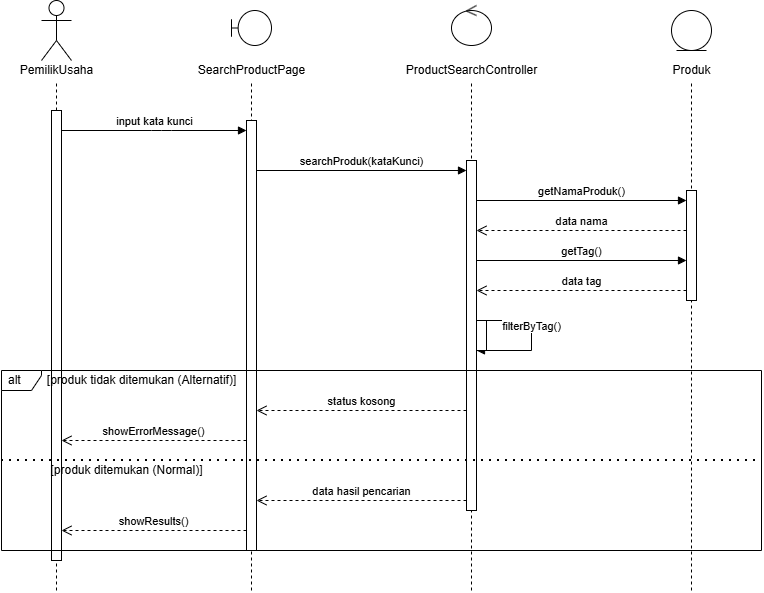

The diagram above was exported from draw.io. Its source (the exported page's mxGraphModel, read from the mxfile embedded in the PNG):
<mxGraphModel dx="1110" dy="658" grid="1" gridSize="10" guides="1" tooltips="1" connect="1" arrows="1" fold="1" page="1" pageScale="1" pageWidth="850" pageHeight="1100" math="0" shadow="0">
  <root>
    <mxCell id="0" />
    <mxCell id="1" parent="0" />
    <mxCell id="actor_icon" parent="1" style="shape=umlActor;verticalLabelPosition=bottom;verticalAlign=top;html=1;outlineConnect=0;" value="" vertex="1">
      <mxGeometry height="60" width="30" x="60" y="30" as="geometry" />
    </mxCell>
    <mxCell id="actor_text" parent="1" style="text;html=1;align=center;verticalAlign=middle;resizable=0;points=[];autosize=1;strokeColor=none;fillColor=none;" value="PemilikUsaha" vertex="1">
      <mxGeometry height="20" width="80" x="35" y="90" as="geometry" />
    </mxCell>
    <mxCell id="actor_line" edge="1" parent="1" style="endArrow=none;dashed=1;html=1;" value="">
      <mxGeometry height="50" relative="1" width="50" as="geometry">
        <mxPoint x="75" y="620" as="sourcePoint" />
        <mxPoint x="75" y="110" as="targetPoint" />
      </mxGeometry>
    </mxCell>
    <mxCell id="actor_act" parent="1" style="html=1;points=[];perimeter=orthogonalPerimeter;fillColor=#ffffff;strokeColor=#000000;" value="" vertex="1">
      <mxGeometry height="450" width="10" x="70" y="140" as="geometry" />
    </mxCell>
    <mxCell id="view_icon" parent="1" style="shape=umlBoundary;whiteSpace=wrap;html=1;" value="" vertex="1">
      <mxGeometry height="35" width="40" x="250" y="40" as="geometry" />
    </mxCell>
    <mxCell id="view_text" parent="1" style="text;html=1;align=center;verticalAlign=middle;resizable=0;points=[];autosize=1;strokeColor=none;fillColor=none;" value="SearchProductPage" vertex="1">
      <mxGeometry height="20" width="120" x="210" y="90" as="geometry" />
    </mxCell>
    <mxCell id="view_line" edge="1" parent="1" style="endArrow=none;dashed=1;html=1;" value="">
      <mxGeometry height="50" relative="1" width="50" as="geometry">
        <mxPoint x="270" y="620" as="sourcePoint" />
        <mxPoint x="270" y="110" as="targetPoint" />
      </mxGeometry>
    </mxCell>
    <mxCell id="view_act" parent="1" style="html=1;points=[];perimeter=orthogonalPerimeter;fillColor=#ffffff;strokeColor=#000000;" value="" vertex="1">
      <mxGeometry height="430" width="10" x="265" y="150" as="geometry" />
    </mxCell>
    <mxCell id="ctrl_icon" parent="1" style="shape=umlControl;whiteSpace=wrap;html=1;" value="" vertex="1">
      <mxGeometry height="40" width="40" x="470" y="35" as="geometry" />
    </mxCell>
    <mxCell id="ctrl_text" parent="1" style="text;html=1;align=center;verticalAlign=middle;resizable=0;points=[];autosize=1;strokeColor=none;fillColor=none;" value="ProductSearchController" vertex="1">
      <mxGeometry height="20" width="140" x="420" y="90" as="geometry" />
    </mxCell>
    <mxCell id="ctrl_line" edge="1" parent="1" style="endArrow=none;dashed=1;html=1;" value="">
      <mxGeometry height="50" relative="1" width="50" as="geometry">
        <mxPoint x="490" y="620" as="sourcePoint" />
        <mxPoint x="490" y="110" as="targetPoint" />
      </mxGeometry>
    </mxCell>
    <mxCell id="ctrl_act" parent="1" style="html=1;points=[];perimeter=orthogonalPerimeter;fillColor=#ffffff;strokeColor=#000000;" value="" vertex="1">
      <mxGeometry height="350" width="10" x="485" y="190" as="geometry" />
    </mxCell>
    <mxCell id="mod_icon" parent="1" style="shape=umlEntity;whiteSpace=wrap;html=1;" value="" vertex="1">
      <mxGeometry height="40" width="40" x="690" y="40" as="geometry" />
    </mxCell>
    <mxCell id="mod_text" parent="1" style="text;html=1;align=center;verticalAlign=middle;resizable=0;points=[];autosize=1;strokeColor=none;fillColor=none;" value="Produk" vertex="1">
      <mxGeometry height="20" width="60" x="680" y="90" as="geometry" />
    </mxCell>
    <mxCell id="mod_line" edge="1" parent="1" style="endArrow=none;dashed=1;html=1;" value="">
      <mxGeometry height="50" relative="1" width="50" as="geometry">
        <mxPoint x="710" y="620" as="sourcePoint" />
        <mxPoint x="710" y="110" as="targetPoint" />
      </mxGeometry>
    </mxCell>
    <mxCell id="mod_act" parent="1" style="html=1;points=[];perimeter=orthogonalPerimeter;fillColor=#ffffff;strokeColor=#000000;" value="" vertex="1">
      <mxGeometry height="110" width="10" x="705" y="220" as="geometry" />
    </mxCell>
    <mxCell id="m1" edge="1" parent="1" source="actor_act" style="html=1;verticalAlign=bottom;endArrow=block;" target="view_act" value="input kata kunci">
      <mxGeometry relative="1" as="geometry">
        <Array as="points">
          <mxPoint x="180" y="160" />
        </Array>
        <mxPoint x="80" y="160" as="sourcePoint" />
      </mxGeometry>
    </mxCell>
    <mxCell id="m2" edge="1" parent="1" style="html=1;verticalAlign=bottom;endArrow=block;" value="searchProduk(kataKunci)">
      <mxGeometry relative="1" as="geometry">
        <mxPoint x="275" y="200" as="sourcePoint" />
        <mxPoint x="485" y="200" as="targetPoint" />
      </mxGeometry>
    </mxCell>
    <mxCell id="m3" edge="1" parent="1" style="html=1;verticalAlign=bottom;endArrow=block;" value="getNamaProduk()">
      <mxGeometry relative="1" as="geometry">
        <mxPoint x="495" y="230" as="sourcePoint" />
        <mxPoint x="705" y="230" as="targetPoint" />
      </mxGeometry>
    </mxCell>
    <mxCell id="m4" edge="1" parent="1" style="html=1;verticalAlign=bottom;endArrow=open;dashed=1;endSize=8;" value="data nama">
      <mxGeometry relative="1" as="geometry">
        <mxPoint x="705" y="260" as="sourcePoint" />
        <mxPoint x="495" y="260" as="targetPoint" />
      </mxGeometry>
    </mxCell>
    <mxCell id="m5" edge="1" parent="1" style="html=1;verticalAlign=bottom;endArrow=block;" value="getTag()">
      <mxGeometry relative="1" as="geometry">
        <mxPoint x="495" y="290" as="sourcePoint" />
        <mxPoint x="705" y="290" as="targetPoint" />
      </mxGeometry>
    </mxCell>
    <mxCell id="m6" edge="1" parent="1" style="html=1;verticalAlign=bottom;endArrow=open;dashed=1;endSize=8;" value="data tag">
      <mxGeometry relative="1" as="geometry">
        <mxPoint x="705" y="320" as="sourcePoint" />
        <mxPoint x="495" y="320" as="targetPoint" />
      </mxGeometry>
    </mxCell>
    <mxCell id="m7_edge" edge="1" parent="1" style="html=1;verticalAlign=bottom;endArrow=block;edgeStyle=orthogonalEdgeStyle;rounded=0;" value="filterByTag()">
      <mxGeometry relative="1" as="geometry">
        <Array as="points">
          <mxPoint x="550" y="350" />
          <mxPoint x="550" y="380" />
        </Array>
        <mxPoint x="495" y="350" as="sourcePoint" />
        <mxPoint x="495" y="380" as="targetPoint" />
      </mxGeometry>
    </mxCell>
    <mxCell id="m7_act" parent="1" style="html=1;points=[];perimeter=orthogonalPerimeter;fillColor=#ffffff;strokeColor=#000000;" value="" vertex="1">
      <mxGeometry height="30" width="10" x="495" y="350" as="geometry" />
    </mxCell>
    <mxCell id="alt_frame" parent="1" style="shape=umlFrame;whiteSpace=wrap;html=1;width=40;height=20;boundedLbl=1;verticalAlign=middle;align=left;spacingLeft=5;fillColor=none;" value="alt" vertex="1">
      <mxGeometry height="180" width="760" x="20" y="400" as="geometry" />
    </mxCell>
    <mxCell id="alt_text1" parent="alt_frame" style="text;html=1;align=center;verticalAlign=middle;resizable=0;points=[];autosize=1;strokeColor=none;fillColor=none;" value="[produk tidak ditemukan (Alternatif)]" vertex="1">
      <mxGeometry height="20" width="200" x="40" as="geometry" />
    </mxCell>
    <mxCell id="alt_line" edge="1" parent="alt_frame" source="alt_frame" style="endArrow=none;dashed=1;html=1;dashPattern=1 3;strokeWidth=2;exitX=0;exitY=0.5;exitDx=0;exitDy=0;entryX=1;entryY=0.5;entryDx=0;entryDy=0;" target="alt_frame" value="">
      <mxGeometry height="50" relative="1" width="50" as="geometry" />
    </mxCell>
    <mxCell id="alt_text2" parent="alt_frame" style="text;html=1;align=center;verticalAlign=middle;resizable=0;points=[];autosize=1;strokeColor=none;fillColor=none;" value="[produk ditemukan (Normal)]" vertex="1">
      <mxGeometry height="20" width="170" x="40" y="90" as="geometry" />
    </mxCell>
    <mxCell id="m8" edge="1" parent="1" style="html=1;verticalAlign=bottom;endArrow=open;dashed=1;endSize=8;" value="status kosong">
      <mxGeometry relative="1" as="geometry">
        <mxPoint x="485" y="440" as="sourcePoint" />
        <mxPoint x="275" y="440" as="targetPoint" />
      </mxGeometry>
    </mxCell>
    <mxCell id="m9" edge="1" parent="1" style="html=1;verticalAlign=bottom;endArrow=open;dashed=1;endSize=8;" value="showErrorMessage()">
      <mxGeometry relative="1" as="geometry">
        <mxPoint x="265" y="470" as="sourcePoint" />
        <mxPoint x="80" y="470" as="targetPoint" />
      </mxGeometry>
    </mxCell>
    <mxCell id="m10" edge="1" parent="1" style="html=1;verticalAlign=bottom;endArrow=open;dashed=1;endSize=8;" value="data hasil pencarian">
      <mxGeometry relative="1" as="geometry">
        <mxPoint x="485" y="530" as="sourcePoint" />
        <mxPoint x="275" y="530" as="targetPoint" />
      </mxGeometry>
    </mxCell>
    <mxCell id="m11" edge="1" parent="1" style="html=1;verticalAlign=bottom;endArrow=open;dashed=1;endSize=8;" value="showResults()">
      <mxGeometry relative="1" as="geometry">
        <mxPoint x="265" y="560" as="sourcePoint" />
        <mxPoint x="80" y="560" as="targetPoint" />
      </mxGeometry>
    </mxCell>
  </root>
</mxGraphModel>